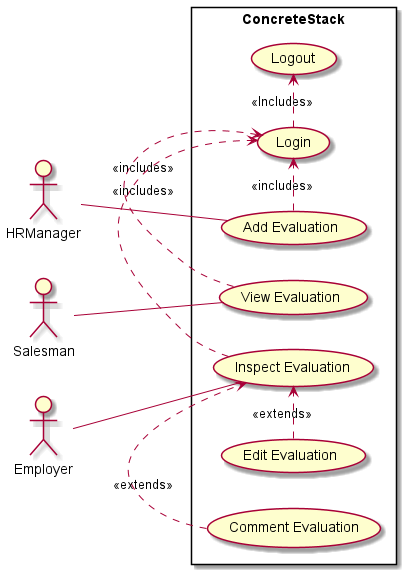

The diagram above was rendered by PlantUML. Its source (embedded in the PNG):
@startuml
'https://plantuml.com/use-case-diagram
left to right direction
skinparam packageStyle rectangle

actor HRManager
actor Salesman
actor Employer

rectangle ConcreteStack {
(Login)
Salesman -- (View Evaluation)
Employer -- (Inspect Evaluation)
HRManager -- (Add Evaluation)

(Login) .> (Logout) : <<Includes>>
(View Evaluation) .> (Login) : <<includes>>
(Add Evaluation) .> (Login) : <<includes>>
(Inspect Evaluation) .> (Login) : <<includes>>

(Edit Evaluation) .> (Inspect Evaluation) : <<extends>>
(Comment Evaluation) .> (Inspect Evaluation) : <<extends>>

}
@enduml